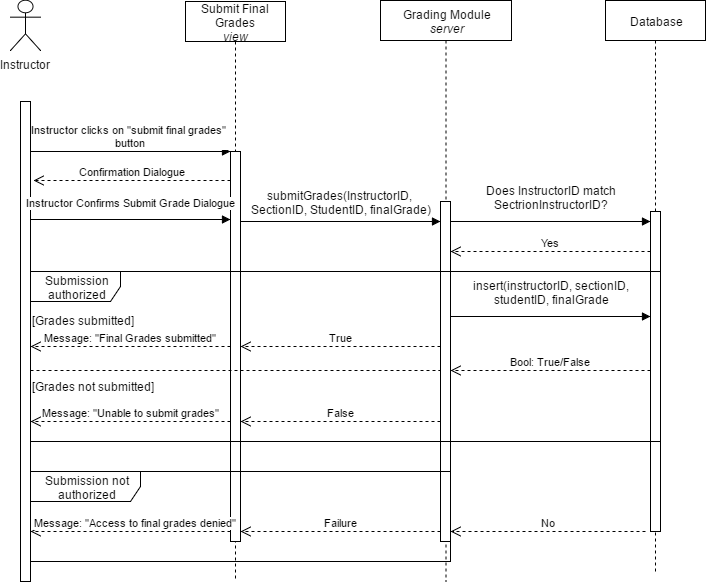

The diagram above was exported from draw.io. Its source (the exported page's mxGraphModel, read from the mxfile embedded in the PNG):
<mxGraphModel dx="690" dy="742" grid="1" gridSize="10" guides="1" tooltips="1" connect="1" arrows="1" fold="1" page="1" pageScale="1.5" pageWidth="850" pageHeight="1100" background="#ffffff" math="0" shadow="0">
  <root>
    <mxCell id="0" style=";html=1;" />
    <mxCell id="1" style=";html=1;" parent="0" />
    <mxCell id="7e4fe33f6c88bf83-3" value="Database" style="shape=umlLifeline;perimeter=lifelinePerimeter;whiteSpace=wrap;html=1;container=1;collapsible=0;recursiveResize=0;outlineConnect=0;size=40;" parent="1" vertex="1">
      <mxGeometry x="715" y="119" width="100" height="571" as="geometry" />
    </mxCell>
    <mxCell id="240b2ddda7907d39-110" value="Submit Final Grades&lt;br&gt;&lt;div&gt;&lt;i&gt;view&lt;/i&gt;&lt;/div&gt;" style="shape=umlLifeline;perimeter=lifelinePerimeter;whiteSpace=wrap;html=1;container=1;collapsible=0;recursiveResize=0;outlineConnect=0;" parent="1" vertex="1">
      <mxGeometry x="295" y="120" width="100" height="580" as="geometry" />
    </mxCell>
    <mxCell id="240b2ddda7907d39-115" value="Grading Module&lt;br&gt;&lt;div&gt;&lt;i&gt;server&lt;/i&gt;&lt;/div&gt;" style="shape=umlLifeline;perimeter=lifelinePerimeter;whiteSpace=wrap;html=1;container=1;collapsible=0;recursiveResize=0;outlineConnect=0;" parent="1" vertex="1">
      <mxGeometry x="490" y="119" width="131" height="581" as="geometry" />
    </mxCell>
    <mxCell id="5637b053c41343d2-3" value="" style="html=1;points=[];perimeter=orthogonalPerimeter;" parent="1" vertex="1">
      <mxGeometry x="760" y="330" width="10" height="320" as="geometry" />
    </mxCell>
    <mxCell id="240b2ddda7907d39-106" value="" style="html=1;points=[];perimeter=orthogonalPerimeter;" parent="1" vertex="1">
      <mxGeometry x="130" y="220" width="10" height="480" as="geometry" />
    </mxCell>
    <mxCell id="240b2ddda7907d39-108" value="Instructor clicks on &quot;submit final grades&quot;&amp;nbsp;&lt;div&gt;button&lt;/div&gt;" style="html=1;verticalAlign=bottom;endArrow=block;" parent="1" edge="1">
      <mxGeometry width="80" relative="1" as="geometry">
        <mxPoint x="140" y="270" as="sourcePoint" />
        <mxPoint x="340" y="270" as="targetPoint" />
      </mxGeometry>
    </mxCell>
    <mxCell id="240b2ddda7907d39-109" value="" style="html=1;points=[];perimeter=orthogonalPerimeter;" parent="1" vertex="1">
      <mxGeometry x="340" y="270" width="10" height="390" as="geometry" />
    </mxCell>
    <mxCell id="240b2ddda7907d39-111" value="" style="html=1;verticalAlign=bottom;endArrow=block;" parent="1" edge="1">
      <mxGeometry x="200" y="60" width="80" as="geometry">
        <mxPoint x="350" y="340" as="sourcePoint" />
        <mxPoint x="550" y="340" as="targetPoint" />
        <mxPoint x="300" y="40" as="offset" />
      </mxGeometry>
    </mxCell>
    <mxCell id="240b2ddda7907d39-113" value="submitGrades(I&lt;span id=&quot;docs-internal-guid-f4c2f1dc-3f9c-5caf-4821-7d75708d41da&quot;&gt;&lt;span&gt;nstructorID,&amp;nbsp;&lt;/span&gt;&lt;/span&gt;&lt;div&gt;&lt;span&gt;&lt;span&gt;SectionID, StudentID, finalGrade)&lt;/span&gt;&lt;/span&gt;&lt;/div&gt;" style="text;html=1;resizable=0;points=[];align=center;verticalAlign=middle;labelBackgroundColor=#ffffff;" parent="240b2ddda7907d39-111" vertex="1" connectable="0">
      <mxGeometry relative="1" as="geometry">
        <mxPoint y="-20" as="offset" />
      </mxGeometry>
    </mxCell>
    <mxCell id="240b2ddda7907d39-114" value="" style="html=1;points=[];perimeter=orthogonalPerimeter;" parent="1" vertex="1">
      <mxGeometry x="550" y="320" width="10" height="340" as="geometry" />
    </mxCell>
    <mxCell id="240b2ddda7907d39-124" value="Instructor" style="shape=umlActor;verticalLabelPosition=bottom;labelBackgroundColor=#ffffff;verticalAlign=top;html=1;" parent="1" vertex="1">
      <mxGeometry x="120" y="119" width="30" height="50" as="geometry" />
    </mxCell>
    <mxCell id="240b2ddda7907d39-132" value="" style="html=1;verticalAlign=bottom;endArrow=open;dashed=1;endSize=8;" parent="1" edge="1">
      <mxGeometry relative="1" as="geometry">
        <mxPoint x="140.00000000000034" y="430" as="sourcePoint" />
        <mxPoint x="140" y="430" as="targetPoint" />
        <mxPoint as="offset" />
      </mxGeometry>
    </mxCell>
    <mxCell id="7e4fe33f6c88bf83-4" value="Yes" style="html=1;verticalAlign=bottom;endArrow=open;dashed=1;endSize=8;" parent="1" edge="1">
      <mxGeometry x="565" y="365" as="geometry">
        <mxPoint x="760" y="370" as="sourcePoint" />
        <mxPoint x="560" y="370" as="targetPoint" />
      </mxGeometry>
    </mxCell>
    <mxCell id="7690bf21f073254b-3" value="Confirmation Dialogue" style="html=1;verticalAlign=bottom;endArrow=open;dashed=1;endSize=8;" parent="1" edge="1">
      <mxGeometry x="145" y="295" as="geometry">
        <mxPoint x="340" y="299" as="sourcePoint" />
        <mxPoint x="143" y="299" as="targetPoint" />
      </mxGeometry>
    </mxCell>
    <mxCell id="7690bf21f073254b-4" value="&lt;div&gt;Instructor Confirms Submit Grade Dialogue&lt;/div&gt;" style="html=1;verticalAlign=bottom;endArrow=block;" parent="1" edge="1">
      <mxGeometry width="80" as="geometry">
        <mxPoint x="140" y="338" as="sourcePoint" />
        <mxPoint x="340" y="338" as="targetPoint" />
        <mxPoint y="-8" as="offset" />
      </mxGeometry>
    </mxCell>
    <mxCell id="21fb0fc27ee75cc6-1" value="Failure" style="html=1;verticalAlign=bottom;endArrow=open;dashed=1;endSize=8;" parent="1" edge="1">
      <mxGeometry x="350" y="650" as="geometry">
        <mxPoint x="550" y="650" as="sourcePoint" />
        <mxPoint x="350" y="650" as="targetPoint" />
      </mxGeometry>
    </mxCell>
    <mxCell id="21fb0fc27ee75cc6-2" value="Message: &quot;Access to final grades denied&quot;" style="html=1;verticalAlign=bottom;endArrow=open;dashed=1;endSize=8;" parent="1" edge="1">
      <mxGeometry x="-5" y="10" as="geometry">
        <mxPoint x="340" y="650" as="sourcePoint" />
        <mxPoint x="140" y="650" as="targetPoint" />
        <mxPoint x="5" as="offset" />
      </mxGeometry>
    </mxCell>
    <mxCell id="21fb0fc27ee75cc6-4" value="&lt;div&gt;Submission not&lt;/div&gt;&lt;div&gt;authorized&lt;/div&gt;" style="shape=umlFrame;whiteSpace=wrap;html=1;width=110;height=30;" parent="1" vertex="1">
      <mxGeometry x="140" y="590" width="420" height="90" as="geometry" />
    </mxCell>
    <mxCell id="21fb0fc27ee75cc6-6" value="" style="html=1;verticalAlign=bottom;endArrow=block;" parent="1" edge="1">
      <mxGeometry x="410" y="60" width="80" as="geometry">
        <mxPoint x="560" y="340" as="sourcePoint" />
        <mxPoint x="760" y="340" as="targetPoint" />
        <mxPoint x="300" y="40" as="offset" />
      </mxGeometry>
    </mxCell>
    <mxCell id="21fb0fc27ee75cc6-7" value="Does InstructorID match&lt;div&gt;SectrionInstructorID?&lt;/div&gt;" style="text;html=1;resizable=0;points=[];align=center;verticalAlign=middle;labelBackgroundColor=#ffffff;" parent="21fb0fc27ee75cc6-6" vertex="1" connectable="0">
      <mxGeometry relative="1" as="geometry">
        <mxPoint y="-25" as="offset" />
      </mxGeometry>
    </mxCell>
    <mxCell id="21fb0fc27ee75cc6-11" value="" style="html=1;verticalAlign=bottom;endArrow=block;" parent="1" source="240b2ddda7907d39-114" edge="1">
      <mxGeometry x="415" y="155" width="80" as="geometry">
        <mxPoint x="565" y="435" as="sourcePoint" />
        <mxPoint x="760" y="435" as="targetPoint" />
        <mxPoint x="300" y="40" as="offset" />
      </mxGeometry>
    </mxCell>
    <mxCell id="21fb0fc27ee75cc6-12" value="insert(instructorID, sectionID,&lt;div&gt;studentID, finalGrade&lt;/div&gt;" style="text;html=1;resizable=0;points=[];align=center;verticalAlign=middle;labelBackgroundColor=#ffffff;" parent="21fb0fc27ee75cc6-11" vertex="1" connectable="0">
      <mxGeometry relative="1" as="geometry">
        <mxPoint y="-25" as="offset" />
      </mxGeometry>
    </mxCell>
    <mxCell id="21fb0fc27ee75cc6-17" value="No" style="html=1;verticalAlign=bottom;endArrow=open;dashed=1;endSize=8;" parent="1" edge="1">
      <mxGeometry x="560" y="645" as="geometry">
        <mxPoint x="755" y="650" as="sourcePoint" />
        <mxPoint x="560" y="650" as="targetPoint" />
      </mxGeometry>
    </mxCell>
    <mxCell id="7c6ac7965f6c586c-3" value="Submission&lt;div&gt;authorized&lt;/div&gt;" style="shape=umlFrame;whiteSpace=wrap;html=1;width=90;height=30;" vertex="1" parent="1">
      <mxGeometry x="140" y="390" width="630" height="170" as="geometry" />
    </mxCell>
    <mxCell id="7c6ac7965f6c586c-6" value="True" style="html=1;verticalAlign=bottom;endArrow=open;dashed=1;endSize=8;" edge="1" parent="1">
      <mxGeometry x="350" y="465" as="geometry">
        <mxPoint x="550" y="465" as="sourcePoint" />
        <mxPoint x="350" y="465" as="targetPoint" />
      </mxGeometry>
    </mxCell>
    <mxCell id="7c6ac7965f6c586c-7" value="[Grades submitted]" style="text;html=1;resizable=0;points=[];autosize=1;align=left;verticalAlign=top;spacingTop=-4;" vertex="1" parent="1">
      <mxGeometry x="140" y="430" width="120" height="20" as="geometry" />
    </mxCell>
    <mxCell id="7c6ac7965f6c586c-8" value="Message: &quot;Final Grades submitted&quot;" style="html=1;verticalAlign=bottom;endArrow=open;dashed=1;endSize=8;" edge="1" parent="1">
      <mxGeometry x="140" y="465" as="geometry">
        <mxPoint x="340" y="465" as="sourcePoint" />
        <mxPoint x="140" y="465" as="targetPoint" />
      </mxGeometry>
    </mxCell>
    <mxCell id="7c6ac7965f6c586c-9" value="Message: &quot;Unable to submit grades&quot;" style="html=1;verticalAlign=bottom;endArrow=open;dashed=1;endSize=8;" edge="1" parent="1">
      <mxGeometry x="140" y="540" as="geometry">
        <mxPoint x="340" y="540" as="sourcePoint" />
        <mxPoint x="140" y="540" as="targetPoint" />
      </mxGeometry>
    </mxCell>
    <mxCell id="7c6ac7965f6c586c-10" value="False" style="html=1;verticalAlign=bottom;endArrow=open;dashed=1;endSize=8;" edge="1" parent="1">
      <mxGeometry x="350" y="540" as="geometry">
        <mxPoint x="550" y="540" as="sourcePoint" />
        <mxPoint x="350" y="540" as="targetPoint" />
      </mxGeometry>
    </mxCell>
    <mxCell id="7c6ac7965f6c586c-11" value="Bool: True/False" style="html=1;verticalAlign=bottom;endArrow=open;dashed=1;endSize=8;" edge="1" parent="1">
      <mxGeometry x="560" y="489" as="geometry">
        <mxPoint x="760" y="489" as="sourcePoint" />
        <mxPoint x="560" y="489" as="targetPoint" />
      </mxGeometry>
    </mxCell>
    <mxCell id="7c6ac7965f6c586c-12" value="[Grades not submitted]" style="text;html=1;resizable=0;points=[];autosize=1;align=left;verticalAlign=top;spacingTop=-4;" vertex="1" parent="1">
      <mxGeometry x="140" y="496" width="140" height="20" as="geometry" />
    </mxCell>
    <mxCell id="7c6ac7965f6c586c-13" value="" style="endArrow=none;dashed=1;html=1;" edge="1" parent="1" target="240b2ddda7907d39-114">
      <mxGeometry width="50" height="50" relative="1" as="geometry">
        <mxPoint x="140" y="489" as="sourcePoint" />
        <mxPoint x="260" y="489" as="targetPoint" />
      </mxGeometry>
    </mxCell>
  </root>
</mxGraphModel>